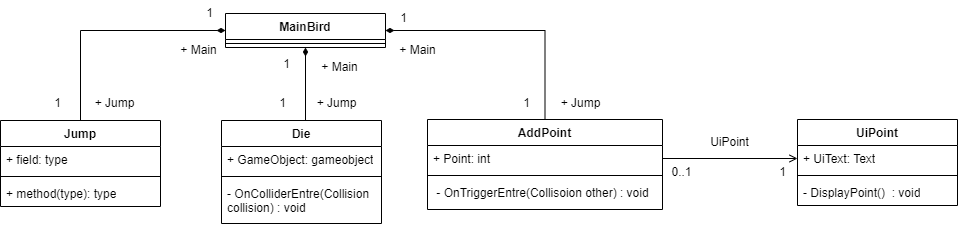

The diagram above was exported from draw.io. Its source (the exported page's mxGraphModel, read from the mxfile embedded in the PNG):
<mxGraphModel dx="1595" dy="655" grid="0" gridSize="10" guides="1" tooltips="1" connect="1" arrows="1" fold="1" page="0" pageScale="1" pageWidth="827" pageHeight="1169" math="0" shadow="0">
  <root>
    <mxCell id="0" />
    <mxCell id="1" parent="0" />
    <mxCell id="0fAdtClLjWZEex7qHdbh-11" style="edgeStyle=orthogonalEdgeStyle;rounded=0;orthogonalLoop=1;jettySize=auto;html=1;endArrow=diamondThin;endFill=1;exitX=0.5;exitY=0;exitDx=0;exitDy=0;entryX=0;entryY=0.5;entryDx=0;entryDy=0;" parent="1" source="0fAdtClLjWZEex7qHdbh-7" target="0fAdtClLjWZEex7qHdbh-3" edge="1">
      <mxGeometry relative="1" as="geometry">
        <mxPoint x="-250" y="-6" as="targetPoint" />
      </mxGeometry>
    </mxCell>
    <mxCell id="0fAdtClLjWZEex7qHdbh-16" style="edgeStyle=orthogonalEdgeStyle;rounded=0;orthogonalLoop=1;jettySize=auto;html=1;endArrow=diamondThin;endFill=1;exitX=0.5;exitY=0;exitDx=0;exitDy=0;entryX=0.5;entryY=1;entryDx=0;entryDy=0;" parent="1" source="0fAdtClLjWZEex7qHdbh-12" target="0fAdtClLjWZEex7qHdbh-3" edge="1">
      <mxGeometry relative="1" as="geometry">
        <mxPoint x="-61" y="-15" as="sourcePoint" />
        <mxPoint x="-31" y="126" as="targetPoint" />
        <Array as="points">
          <mxPoint x="-45" y="53" />
          <mxPoint x="-45" y="53" />
        </Array>
      </mxGeometry>
    </mxCell>
    <mxCell id="0fAdtClLjWZEex7qHdbh-21" style="edgeStyle=orthogonalEdgeStyle;rounded=0;orthogonalLoop=1;jettySize=auto;html=1;endArrow=diamondThin;endFill=1;exitX=0.5;exitY=0;exitDx=0;exitDy=0;entryX=1;entryY=0.5;entryDx=0;entryDy=0;" parent="1" source="0fAdtClLjWZEex7qHdbh-17" target="0fAdtClLjWZEex7qHdbh-3" edge="1">
      <mxGeometry relative="1" as="geometry">
        <mxPoint x="135" y="103" as="targetPoint" />
      </mxGeometry>
    </mxCell>
    <mxCell id="0fAdtClLjWZEex7qHdbh-3" value="MainBird" style="swimlane;fontStyle=1;align=center;verticalAlign=top;childLayout=stackLayout;horizontal=1;startSize=26;horizontalStack=0;resizeParent=1;resizeParentMax=0;resizeLast=0;collapsible=1;marginBottom=0;whiteSpace=wrap;html=1;" parent="1" vertex="1">
      <mxGeometry x="-125" y="14" width="160" height="34" as="geometry" />
    </mxCell>
    <mxCell id="0fAdtClLjWZEex7qHdbh-5" value="" style="line;strokeWidth=1;fillColor=none;align=left;verticalAlign=middle;spacingTop=-1;spacingLeft=3;spacingRight=3;rotatable=0;labelPosition=right;points=[];portConstraint=eastwest;strokeColor=inherit;" parent="0fAdtClLjWZEex7qHdbh-3" vertex="1">
      <mxGeometry y="26" width="160" height="8" as="geometry" />
    </mxCell>
    <mxCell id="0fAdtClLjWZEex7qHdbh-7" value="Jump" style="swimlane;fontStyle=1;align=center;verticalAlign=top;childLayout=stackLayout;horizontal=1;startSize=26;horizontalStack=0;resizeParent=1;resizeParentMax=0;resizeLast=0;collapsible=1;marginBottom=0;whiteSpace=wrap;html=1;" parent="1" vertex="1">
      <mxGeometry x="-350" y="121" width="160" height="86" as="geometry" />
    </mxCell>
    <mxCell id="0fAdtClLjWZEex7qHdbh-8" value="+ field: type" style="text;strokeColor=none;fillColor=none;align=left;verticalAlign=top;spacingLeft=4;spacingRight=4;overflow=hidden;rotatable=0;points=[[0,0.5],[1,0.5]];portConstraint=eastwest;whiteSpace=wrap;html=1;" parent="0fAdtClLjWZEex7qHdbh-7" vertex="1">
      <mxGeometry y="26" width="160" height="26" as="geometry" />
    </mxCell>
    <mxCell id="0fAdtClLjWZEex7qHdbh-9" value="" style="line;strokeWidth=1;fillColor=none;align=left;verticalAlign=middle;spacingTop=-1;spacingLeft=3;spacingRight=3;rotatable=0;labelPosition=right;points=[];portConstraint=eastwest;strokeColor=inherit;" parent="0fAdtClLjWZEex7qHdbh-7" vertex="1">
      <mxGeometry y="52" width="160" height="8" as="geometry" />
    </mxCell>
    <mxCell id="0fAdtClLjWZEex7qHdbh-10" value="+ method(type): type" style="text;strokeColor=none;fillColor=none;align=left;verticalAlign=top;spacingLeft=4;spacingRight=4;overflow=hidden;rotatable=0;points=[[0,0.5],[1,0.5]];portConstraint=eastwest;whiteSpace=wrap;html=1;" parent="0fAdtClLjWZEex7qHdbh-7" vertex="1">
      <mxGeometry y="60" width="160" height="26" as="geometry" />
    </mxCell>
    <mxCell id="0fAdtClLjWZEex7qHdbh-12" value="Die" style="swimlane;fontStyle=1;align=center;verticalAlign=top;childLayout=stackLayout;horizontal=1;startSize=26;horizontalStack=0;resizeParent=1;resizeParentMax=0;resizeLast=0;collapsible=1;marginBottom=0;whiteSpace=wrap;html=1;" parent="1" vertex="1">
      <mxGeometry x="-129" y="121" width="160" height="103" as="geometry" />
    </mxCell>
    <mxCell id="0fAdtClLjWZEex7qHdbh-13" value="+ GameObject: gameobject" style="text;strokeColor=none;fillColor=none;align=left;verticalAlign=top;spacingLeft=4;spacingRight=4;overflow=hidden;rotatable=0;points=[[0,0.5],[1,0.5]];portConstraint=eastwest;whiteSpace=wrap;html=1;" parent="0fAdtClLjWZEex7qHdbh-12" vertex="1">
      <mxGeometry y="26" width="160" height="26" as="geometry" />
    </mxCell>
    <mxCell id="0fAdtClLjWZEex7qHdbh-14" value="" style="line;strokeWidth=1;fillColor=none;align=left;verticalAlign=middle;spacingTop=-1;spacingLeft=3;spacingRight=3;rotatable=0;labelPosition=right;points=[];portConstraint=eastwest;strokeColor=inherit;" parent="0fAdtClLjWZEex7qHdbh-12" vertex="1">
      <mxGeometry y="52" width="160" height="8" as="geometry" />
    </mxCell>
    <mxCell id="0fAdtClLjWZEex7qHdbh-15" value="- OnColliderEntre(Collision collision) : void" style="text;strokeColor=none;fillColor=none;align=left;verticalAlign=top;spacingLeft=4;spacingRight=4;overflow=hidden;rotatable=0;points=[[0,0.5],[1,0.5]];portConstraint=eastwest;whiteSpace=wrap;html=1;" parent="0fAdtClLjWZEex7qHdbh-12" vertex="1">
      <mxGeometry y="60" width="160" height="43" as="geometry" />
    </mxCell>
    <mxCell id="0fAdtClLjWZEex7qHdbh-17" value="AddPoint" style="swimlane;fontStyle=1;align=center;verticalAlign=top;childLayout=stackLayout;horizontal=1;startSize=26;horizontalStack=0;resizeParent=1;resizeParentMax=0;resizeLast=0;collapsible=1;marginBottom=0;whiteSpace=wrap;html=1;" parent="1" vertex="1">
      <mxGeometry x="77" y="120" width="235" height="90" as="geometry" />
    </mxCell>
    <mxCell id="0fAdtClLjWZEex7qHdbh-18" value="+ Point: int&amp;nbsp;" style="text;strokeColor=none;fillColor=none;align=left;verticalAlign=top;spacingLeft=4;spacingRight=4;overflow=hidden;rotatable=0;points=[[0,0.5],[1,0.5]];portConstraint=eastwest;whiteSpace=wrap;html=1;" parent="0fAdtClLjWZEex7qHdbh-17" vertex="1">
      <mxGeometry y="26" width="235" height="26" as="geometry" />
    </mxCell>
    <mxCell id="0fAdtClLjWZEex7qHdbh-19" value="" style="line;strokeWidth=1;fillColor=none;align=left;verticalAlign=middle;spacingTop=-1;spacingLeft=3;spacingRight=3;rotatable=0;labelPosition=right;points=[];portConstraint=eastwest;strokeColor=inherit;" parent="0fAdtClLjWZEex7qHdbh-17" vertex="1">
      <mxGeometry y="52" width="235" height="8" as="geometry" />
    </mxCell>
    <mxCell id="0fAdtClLjWZEex7qHdbh-20" value="&amp;nbsp;- OnTriggerEntre(Collisoion other) : void" style="text;strokeColor=none;fillColor=none;align=left;verticalAlign=top;spacingLeft=4;spacingRight=4;overflow=hidden;rotatable=0;points=[[0,0.5],[1,0.5]];portConstraint=eastwest;whiteSpace=wrap;html=1;" parent="0fAdtClLjWZEex7qHdbh-17" vertex="1">
      <mxGeometry y="60" width="235" height="30" as="geometry" />
    </mxCell>
    <mxCell id="0fAdtClLjWZEex7qHdbh-23" value="UiPoint" style="swimlane;fontStyle=1;align=center;verticalAlign=top;childLayout=stackLayout;horizontal=1;startSize=26;horizontalStack=0;resizeParent=1;resizeParentMax=0;resizeLast=0;collapsible=1;marginBottom=0;whiteSpace=wrap;html=1;" parent="1" vertex="1">
      <mxGeometry x="447" y="120" width="160" height="86" as="geometry" />
    </mxCell>
    <mxCell id="0fAdtClLjWZEex7qHdbh-24" value="+ UiText: Text" style="text;strokeColor=none;fillColor=none;align=left;verticalAlign=top;spacingLeft=4;spacingRight=4;overflow=hidden;rotatable=0;points=[[0,0.5],[1,0.5]];portConstraint=eastwest;whiteSpace=wrap;html=1;" parent="0fAdtClLjWZEex7qHdbh-23" vertex="1">
      <mxGeometry y="26" width="160" height="26" as="geometry" />
    </mxCell>
    <mxCell id="0fAdtClLjWZEex7qHdbh-25" value="" style="line;strokeWidth=1;fillColor=none;align=left;verticalAlign=middle;spacingTop=-1;spacingLeft=3;spacingRight=3;rotatable=0;labelPosition=right;points=[];portConstraint=eastwest;strokeColor=inherit;" parent="0fAdtClLjWZEex7qHdbh-23" vertex="1">
      <mxGeometry y="52" width="160" height="8" as="geometry" />
    </mxCell>
    <mxCell id="0fAdtClLjWZEex7qHdbh-26" value="- DisplayPoint()&amp;nbsp; : void" style="text;strokeColor=none;fillColor=none;align=left;verticalAlign=top;spacingLeft=4;spacingRight=4;overflow=hidden;rotatable=0;points=[[0,0.5],[1,0.5]];portConstraint=eastwest;whiteSpace=wrap;html=1;" parent="0fAdtClLjWZEex7qHdbh-23" vertex="1">
      <mxGeometry y="60" width="160" height="26" as="geometry" />
    </mxCell>
    <mxCell id="0fAdtClLjWZEex7qHdbh-27" style="edgeStyle=orthogonalEdgeStyle;rounded=0;orthogonalLoop=1;jettySize=auto;html=1;endArrow=open;endFill=0;" parent="1" source="0fAdtClLjWZEex7qHdbh-18" target="0fAdtClLjWZEex7qHdbh-24" edge="1">
      <mxGeometry relative="1" as="geometry" />
    </mxCell>
    <mxCell id="0fAdtClLjWZEex7qHdbh-28" value="+ Main" style="text;html=1;align=center;verticalAlign=middle;resizable=0;points=[];autosize=1;strokeColor=none;fillColor=none;" parent="1" vertex="1">
      <mxGeometry x="40" y="38" width="54" height="26" as="geometry" />
    </mxCell>
    <mxCell id="0fAdtClLjWZEex7qHdbh-29" value="1" style="text;html=1;align=center;verticalAlign=middle;resizable=0;points=[];autosize=1;strokeColor=none;fillColor=none;" parent="1" vertex="1">
      <mxGeometry x="40" y="6" width="25" height="26" as="geometry" />
    </mxCell>
    <mxCell id="0fAdtClLjWZEex7qHdbh-32" value="+ Main" style="text;html=1;align=center;verticalAlign=middle;resizable=0;points=[];autosize=1;strokeColor=none;fillColor=none;" parent="1" vertex="1">
      <mxGeometry x="-38" y="55" width="54" height="26" as="geometry" />
    </mxCell>
    <mxCell id="0fAdtClLjWZEex7qHdbh-33" value="1" style="text;html=1;align=center;verticalAlign=middle;resizable=0;points=[];autosize=1;strokeColor=none;fillColor=none;" parent="1" vertex="1">
      <mxGeometry x="-77" y="52" width="25" height="26" as="geometry" />
    </mxCell>
    <mxCell id="0fAdtClLjWZEex7qHdbh-34" value="+ Main" style="text;html=1;align=center;verticalAlign=middle;resizable=0;points=[];autosize=1;strokeColor=none;fillColor=none;" parent="1" vertex="1">
      <mxGeometry x="-179" y="38" width="54" height="26" as="geometry" />
    </mxCell>
    <mxCell id="0fAdtClLjWZEex7qHdbh-35" value="1" style="text;html=1;align=center;verticalAlign=middle;resizable=0;points=[];autosize=1;strokeColor=none;fillColor=none;" parent="1" vertex="1">
      <mxGeometry x="-154" y="1" width="25" height="26" as="geometry" />
    </mxCell>
    <mxCell id="0fAdtClLjWZEex7qHdbh-36" value="+ Jump" style="text;html=1;align=center;verticalAlign=middle;resizable=0;points=[];autosize=1;strokeColor=none;fillColor=none;" parent="1" vertex="1">
      <mxGeometry x="-265" y="91" width="58" height="26" as="geometry" />
    </mxCell>
    <mxCell id="0fAdtClLjWZEex7qHdbh-37" value="1" style="text;html=1;align=center;verticalAlign=middle;resizable=0;points=[];autosize=1;strokeColor=none;fillColor=none;" parent="1" vertex="1">
      <mxGeometry x="-306" y="91" width="25" height="26" as="geometry" />
    </mxCell>
    <mxCell id="0fAdtClLjWZEex7qHdbh-38" value="+ Jump" style="text;html=1;align=center;verticalAlign=middle;resizable=0;points=[];autosize=1;strokeColor=none;fillColor=none;" parent="1" vertex="1">
      <mxGeometry x="-43" y="91" width="58" height="26" as="geometry" />
    </mxCell>
    <mxCell id="0fAdtClLjWZEex7qHdbh-39" value="1" style="text;html=1;align=center;verticalAlign=middle;resizable=0;points=[];autosize=1;strokeColor=none;fillColor=none;" parent="1" vertex="1">
      <mxGeometry x="-81" y="91" width="25" height="26" as="geometry" />
    </mxCell>
    <mxCell id="0fAdtClLjWZEex7qHdbh-40" value="+ Jump" style="text;html=1;align=center;verticalAlign=middle;resizable=0;points=[];autosize=1;strokeColor=none;fillColor=none;" parent="1" vertex="1">
      <mxGeometry x="201" y="91" width="58" height="26" as="geometry" />
    </mxCell>
    <mxCell id="0fAdtClLjWZEex7qHdbh-41" value="1" style="text;html=1;align=center;verticalAlign=middle;resizable=0;points=[];autosize=1;strokeColor=none;fillColor=none;" parent="1" vertex="1">
      <mxGeometry x="163" y="91" width="25" height="26" as="geometry" />
    </mxCell>
    <mxCell id="0fAdtClLjWZEex7qHdbh-42" value="UiPoint" style="text;html=1;align=center;verticalAlign=middle;resizable=0;points=[];autosize=1;strokeColor=none;fillColor=none;" parent="1" vertex="1">
      <mxGeometry x="350" y="130" width="57" height="26" as="geometry" />
    </mxCell>
    <mxCell id="0fAdtClLjWZEex7qHdbh-43" value="0..1" style="text;html=1;align=center;verticalAlign=middle;resizable=0;points=[];autosize=1;strokeColor=none;fillColor=none;" parent="1" vertex="1">
      <mxGeometry x="312" y="160" width="38" height="26" as="geometry" />
    </mxCell>
    <mxCell id="0fAdtClLjWZEex7qHdbh-44" value="1" style="text;html=1;align=center;verticalAlign=middle;resizable=0;points=[];autosize=1;strokeColor=none;fillColor=none;" parent="1" vertex="1">
      <mxGeometry x="419" y="160" width="25" height="26" as="geometry" />
    </mxCell>
  </root>
</mxGraphModel>